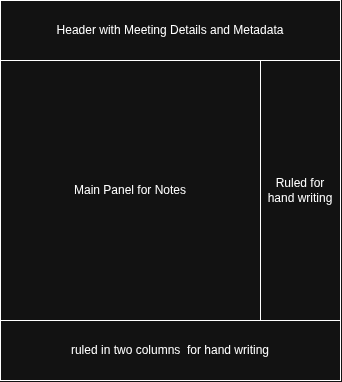

The diagram above was exported from draw.io. Its source (the exported page's mxGraphModel, read from the mxfile embedded in the PNG):
<mxGraphModel dx="693" dy="631" grid="1" gridSize="10" guides="1" tooltips="1" connect="1" arrows="1" fold="1" page="1" pageScale="1" pageWidth="850" pageHeight="1100" math="0" shadow="0">
  <root>
    <mxCell id="0" />
    <mxCell id="1" parent="0" />
    <mxCell id="86zRo6-nObqIunTZmFlp-1" parent="1" style="whiteSpace=wrap;html=1;aspect=fixed;" value="Main Panel for Notes" vertex="1">
      <mxGeometry height="260" width="260" x="100" y="170" as="geometry" />
    </mxCell>
    <mxCell id="86zRo6-nObqIunTZmFlp-2" parent="1" style="rounded=0;whiteSpace=wrap;html=1;" value="Header with Meeting Details and Metadata" vertex="1">
      <mxGeometry height="60" width="340" x="100" y="110" as="geometry" />
    </mxCell>
    <mxCell id="86zRo6-nObqIunTZmFlp-3" parent="1" style="rounded=0;whiteSpace=wrap;html=1;" value="ruled in two columns&amp;nbsp; for hand writing" vertex="1">
      <mxGeometry height="60" width="340" x="100" y="430" as="geometry" />
    </mxCell>
    <mxCell id="86zRo6-nObqIunTZmFlp-4" parent="1" style="rounded=0;whiteSpace=wrap;html=1;" value="Ruled for hand writing" vertex="1">
      <mxGeometry height="260" width="80" x="360" y="170" as="geometry" />
    </mxCell>
  </root>
</mxGraphModel>